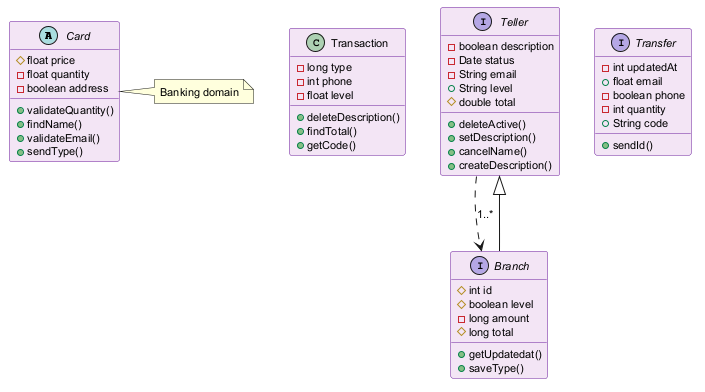

The diagram above was rendered by PlantUML. Its source (embedded in the PNG):
@startuml
skinparam backgroundColor #FFFFFF
skinparam classBackgroundColor #F3E5F5
skinparam classBorderColor #6A1B9A
skinparam defaultFontSize 11
abstract class Card {
  #float price
  -float quantity
  -boolean address
  +validateQuantity()
  +findName()
  +validateEmail()
  +sendType()
}
class Transaction {
  -long type
  -int phone
  -float level
  +deleteDescription()
  +findTotal()
  +getCode()
}
interface Teller {
  -boolean description
  -Date status
  -String email
  +String level
  #double total
  +deleteActive()
  +setDescription()
  +cancelName()
  +createDescription()
}
interface Transfer {
  -int updatedAt
  +float email
  -boolean phone
  -int quantity
  +String code
  +sendId()
}
interface Branch {
  #int id
  #boolean level
  -long amount
  #long total
  +getUpdatedat()
  +saveType()
}
Teller ..> Branch : "1..*"
Branch --|> Teller
note right of Card : Banking domain
@enduml